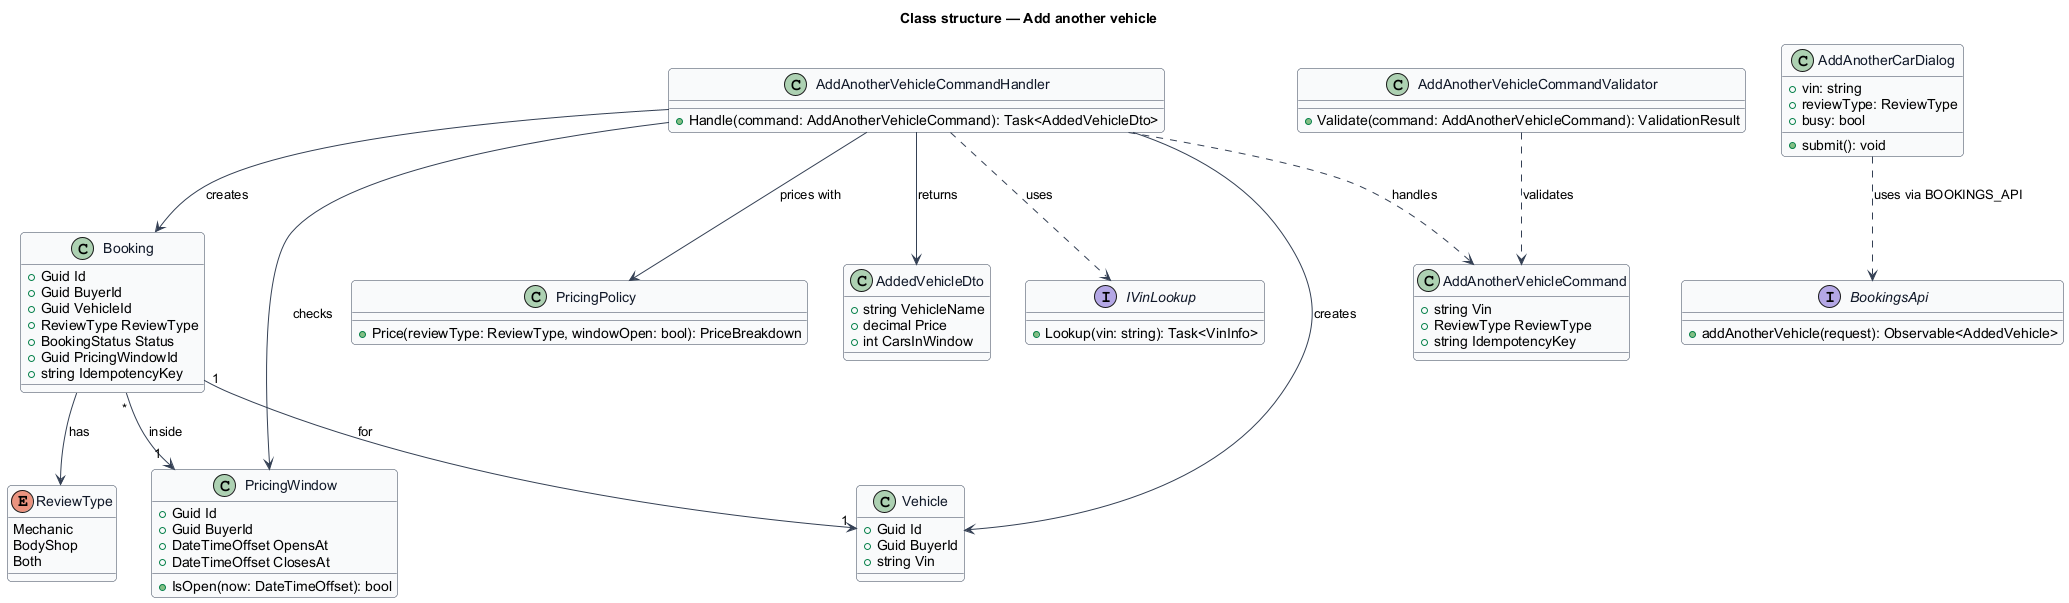

The diagram above was rendered by PlantUML. Its source (embedded in the PNG):
@startuml
skinparam backgroundColor #FFFFFF
skinparam shadowing false
skinparam roundcorner 8
skinparam defaultFontName Arial
skinparam ArrowColor #344054
skinparam class {
  BorderColor #344054
  FontColor #101828
  BackgroundColor #F9FAFB
}
title Class structure — Add another vehicle

enum ReviewType {
  Mechanic
  BodyShop
  Both
}
class Vehicle {
  +Guid Id
  +Guid BuyerId
  +string Vin
}
class Booking {
  +Guid Id
  +Guid BuyerId
  +Guid VehicleId
  +ReviewType ReviewType
  +BookingStatus Status
  +Guid PricingWindowId
  +string IdempotencyKey
}
class PricingWindow {
  +Guid Id
  +Guid BuyerId
  +DateTimeOffset OpensAt
  +DateTimeOffset ClosesAt
  +IsOpen(now: DateTimeOffset): bool
}
class PricingPolicy {
  +Price(reviewType: ReviewType, windowOpen: bool): PriceBreakdown
}
class AddAnotherVehicleCommand {
  +string Vin
  +ReviewType ReviewType
  +string IdempotencyKey
}
class AddAnotherVehicleCommandValidator {
  +Validate(command: AddAnotherVehicleCommand): ValidationResult
}
class AddAnotherVehicleCommandHandler {
  +Handle(command: AddAnotherVehicleCommand): Task<AddedVehicleDto>
}
class AddedVehicleDto {
  +string VehicleName
  +decimal Price
  +int CarsInWindow
}
interface IVinLookup {
  +Lookup(vin: string): Task<VinInfo>
}
class AddAnotherCarDialog {
  +vin: string
  +reviewType: ReviewType
  +busy: bool
  +submit(): void
}
interface BookingsApi {
  +addAnotherVehicle(request): Observable<AddedVehicle>
}

AddAnotherVehicleCommandHandler ..> AddAnotherVehicleCommand : handles
AddAnotherVehicleCommandValidator ..> AddAnotherVehicleCommand : validates
AddAnotherVehicleCommandHandler --> PricingWindow : checks
AddAnotherVehicleCommandHandler --> PricingPolicy : prices with
AddAnotherVehicleCommandHandler ..> IVinLookup : uses
AddAnotherVehicleCommandHandler --> Vehicle : creates
AddAnotherVehicleCommandHandler --> Booking : creates
AddAnotherVehicleCommandHandler --> AddedVehicleDto : returns
Booking --> ReviewType : has
Booking "*" --> "1" PricingWindow : inside
Booking "1" --> "1" Vehicle : for
AddAnotherCarDialog ..> BookingsApi : uses via BOOKINGS_API
@enduml